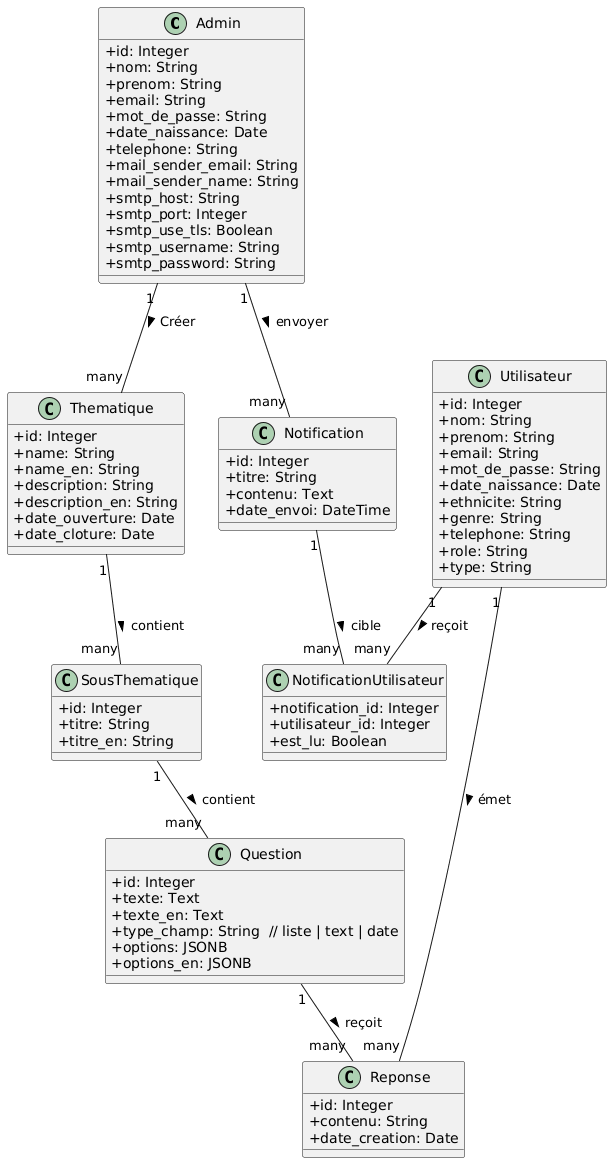

The diagram above was rendered by PlantUML. Its source (embedded in the PNG):
@startuml
skinparam classAttributeIconSize 0

class Admin {
  +id: Integer
  +nom: String
  +prenom: String
  +email: String
  +mot_de_passe: String
  +date_naissance: Date
  +telephone: String
  +mail_sender_email: String
  +mail_sender_name: String
  +smtp_host: String
  +smtp_port: Integer
  +smtp_use_tls: Boolean
  +smtp_username: String
  +smtp_password: String
}

class Utilisateur {
  +id: Integer
  +nom: String
  +prenom: String
  +email: String
  +mot_de_passe: String
  +date_naissance: Date
  +ethnicite: String
  +genre: String
  +telephone: String
  +role: String
  +type: String
}

class Thematique {
  +id: Integer
  +name: String
  +name_en: String
  +description: String
  +description_en: String
  +date_ouverture: Date
  +date_cloture: Date
}

class SousThematique {
  +id: Integer
  +titre: String
  +titre_en: String
}

class Question {
  +id: Integer
  +texte: Text
  +texte_en: Text
  +type_champ: String  // liste | text | date
  +options: JSONB
  +options_en: JSONB
}

class Reponse {
  +id: Integer
  +contenu: String
  +date_creation: Date
}

class Notification {
  +id: Integer
  +titre: String
  +contenu: Text
  +date_envoi: DateTime
}

class NotificationUtilisateur {
  +notification_id: Integer
  +utilisateur_id: Integer
  +est_lu: Boolean
}

' Relations
Admin "1" -- "many" Thematique : Créer >
Thematique "1" -- "many" SousThematique : contient >
SousThematique "1" -- "many" Question : contient >
Question "1" -- "many" Reponse : reçoit >
Utilisateur "1" -- "many" Reponse : émet >
Admin "1" -- "many" Notification : envoyer  >
Notification "1" -- "many" NotificationUtilisateur : cible >
Utilisateur "1" -- "many" NotificationUtilisateur : reçoit >

' (Admin est indépendant pour la config, pas de FK directe ici)
@enduml